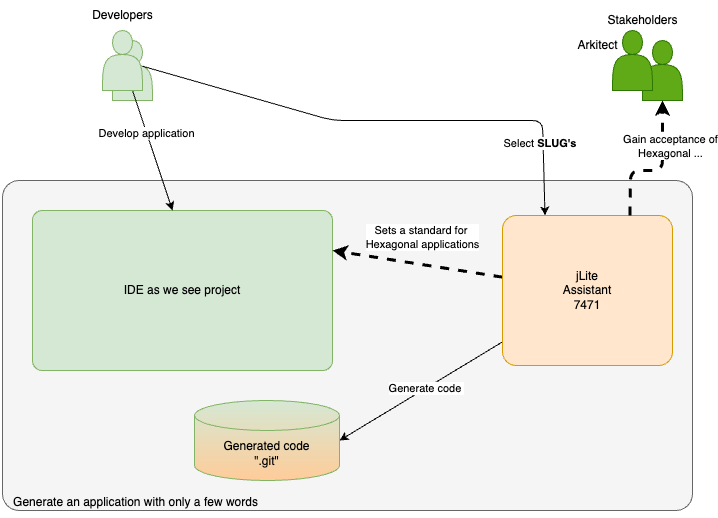

The diagram above was exported from draw.io. Its source (the exported page's mxGraphModel, read from the mxfile embedded in the PNG):
<mxGraphModel dx="1424" dy="788" grid="1" gridSize="10" guides="1" tooltips="1" connect="1" arrows="1" fold="1" page="1" pageScale="1" pageWidth="1169" pageHeight="827" background="#ffffff" math="0" shadow="0">
  <root>
    <mxCell id="0" />
    <mxCell id="1" parent="0" />
    <mxCell id="63" value="" style="shape=actor;whiteSpace=wrap;html=1;fillColor=#d5e8d4;strokeColor=#82b366;" vertex="1" parent="1">
      <mxGeometry x="430" y="90" width="40" height="60" as="geometry" />
    </mxCell>
    <mxCell id="50" value="" style="rounded=1;whiteSpace=wrap;html=1;arcSize=5;fillColor=#f5f5f5;fontColor=#333333;strokeColor=#666666;" vertex="1" parent="1">
      <mxGeometry x="320" y="230" width="690" height="330" as="geometry" />
    </mxCell>
    <mxCell id="41" value="IDE as we see project" style="rounded=1;whiteSpace=wrap;html=1;arcSize=6;fillColor=#d5e8d4;strokeColor=#82b366;" vertex="1" parent="1">
      <mxGeometry x="350" y="260" width="300" height="160" as="geometry" />
    </mxCell>
    <mxCell id="51" style="edgeStyle=none;html=1;entryX=0.467;entryY=0;entryDx=0;entryDy=0;entryPerimeter=0;" edge="1" parent="1" source="42" target="41">
      <mxGeometry relative="1" as="geometry" />
    </mxCell>
    <mxCell id="52" value="Develop application" style="edgeLabel;html=1;align=center;verticalAlign=middle;resizable=0;points=[];" vertex="1" connectable="0" parent="51">
      <mxGeometry x="-0.3052" y="-1" relative="1" as="geometry">
        <mxPoint as="offset" />
      </mxGeometry>
    </mxCell>
    <mxCell id="53" style="edgeStyle=none;html=1;entryX=0.25;entryY=0;entryDx=0;entryDy=0;" edge="1" parent="1" source="42" target="45">
      <mxGeometry relative="1" as="geometry">
        <Array as="points">
          <mxPoint x="650" y="170" />
          <mxPoint x="860" y="170" />
        </Array>
      </mxGeometry>
    </mxCell>
    <mxCell id="54" value="Select &lt;b&gt;SLUG's&lt;/b&gt;&amp;nbsp;" style="edgeLabel;html=1;align=center;verticalAlign=middle;resizable=0;points=[];" vertex="1" connectable="0" parent="53">
      <mxGeometry x="0.7115" y="-2" relative="1" as="geometry">
        <mxPoint as="offset" />
      </mxGeometry>
    </mxCell>
    <mxCell id="42" value="" style="shape=actor;whiteSpace=wrap;html=1;fillColor=#d5e8d4;strokeColor=#82b366;" vertex="1" parent="1">
      <mxGeometry x="420" y="80" width="40" height="60" as="geometry" />
    </mxCell>
    <mxCell id="43" value="Developers" style="text;html=1;align=center;verticalAlign=middle;resizable=0;points=[];autosize=1;strokeColor=none;fillColor=none;" vertex="1" parent="1">
      <mxGeometry x="400" y="50" width="80" height="30" as="geometry" />
    </mxCell>
    <mxCell id="44" value="Generated code&lt;br&gt;&quot;.git&quot;" style="shape=cylinder3;whiteSpace=wrap;html=1;boundedLbl=1;backgroundOutline=1;size=15;fillColor=#d5e8d4;strokeColor=#82b366;gradientDirection=south;gradientColor=#FFCC99;" vertex="1" parent="1">
      <mxGeometry x="512" y="450" width="145" height="80" as="geometry" />
    </mxCell>
    <mxCell id="48" style="edgeStyle=none;html=1;entryX=1;entryY=0.5;entryDx=0;entryDy=0;entryPerimeter=0;" edge="1" parent="1" source="45" target="44">
      <mxGeometry relative="1" as="geometry" />
    </mxCell>
    <mxCell id="49" value="Generate code&amp;nbsp;" style="edgeLabel;html=1;align=center;verticalAlign=middle;resizable=0;points=[];" vertex="1" connectable="0" parent="48">
      <mxGeometry x="-0.0695" relative="1" as="geometry">
        <mxPoint as="offset" />
      </mxGeometry>
    </mxCell>
    <mxCell id="55" style="edgeStyle=none;html=1;entryX=1;entryY=0.25;entryDx=0;entryDy=0;dashed=1;strokeWidth=3;" edge="1" parent="1" source="45" target="41">
      <mxGeometry relative="1" as="geometry" />
    </mxCell>
    <mxCell id="56" value="Sets a standard for&amp;nbsp;&lt;br&gt;Hexagonal applications" style="edgeLabel;html=1;align=center;verticalAlign=middle;resizable=0;points=[];" vertex="1" connectable="0" parent="55">
      <mxGeometry x="0.2235" y="1" relative="1" as="geometry">
        <mxPoint x="23" y="-25" as="offset" />
      </mxGeometry>
    </mxCell>
    <mxCell id="45" value="jLite&lt;br&gt;Assistant&lt;br&gt;7471" style="rounded=1;whiteSpace=wrap;html=1;arcSize=9;fillColor=#ffe6cc;strokeColor=#d79b00;" vertex="1" parent="1">
      <mxGeometry x="820" y="265" width="170" height="150" as="geometry" />
    </mxCell>
    <mxCell id="57" value="" style="shape=actor;whiteSpace=wrap;html=1;fillColor=#60a917;strokeColor=#2D7600;fontColor=#ffffff;" vertex="1" parent="1">
      <mxGeometry x="960" y="90" width="40" height="60" as="geometry" />
    </mxCell>
    <mxCell id="58" value="Stakeholders" style="text;html=1;align=center;verticalAlign=middle;resizable=0;points=[];autosize=1;strokeColor=none;fillColor=none;" vertex="1" parent="1">
      <mxGeometry x="915" y="55" width="90" height="30" as="geometry" />
    </mxCell>
    <mxCell id="59" value="Arkitect" style="text;html=1;align=center;verticalAlign=middle;resizable=0;points=[];autosize=1;strokeColor=none;fillColor=none;" vertex="1" parent="1">
      <mxGeometry x="885" y="80" width="60" height="30" as="geometry" />
    </mxCell>
    <mxCell id="60" value="" style="shape=actor;whiteSpace=wrap;html=1;fillColor=#60a917;strokeColor=#2D7600;fontColor=#ffffff;" vertex="1" parent="1">
      <mxGeometry x="930" y="80" width="40" height="60" as="geometry" />
    </mxCell>
    <mxCell id="61" style="edgeStyle=none;html=1;entryX=0.5;entryY=1;entryDx=0;entryDy=0;dashed=1;strokeWidth=3;exitX=0.75;exitY=0;exitDx=0;exitDy=0;" edge="1" parent="1" source="45" target="57">
      <mxGeometry relative="1" as="geometry">
        <mxPoint x="830" y="336.66666666666674" as="sourcePoint" />
        <mxPoint x="660" y="310" as="targetPoint" />
        <Array as="points">
          <mxPoint x="948" y="220" />
          <mxPoint x="980" y="220" />
        </Array>
      </mxGeometry>
    </mxCell>
    <mxCell id="62" value="Gain acceptance of&lt;br&gt;Hexagonal ..." style="edgeLabel;html=1;align=center;verticalAlign=middle;resizable=0;points=[];" vertex="1" connectable="0" parent="61">
      <mxGeometry x="0.2235" y="1" relative="1" as="geometry">
        <mxPoint x="8" y="-12" as="offset" />
      </mxGeometry>
    </mxCell>
    <mxCell id="64" value="Generate an application with only a few words" style="text;html=1;align=center;verticalAlign=middle;resizable=0;points=[];autosize=1;strokeColor=none;fillColor=none;" vertex="1" parent="1">
      <mxGeometry x="318" y="537" width="270" height="30" as="geometry" />
    </mxCell>
  </root>
</mxGraphModel>